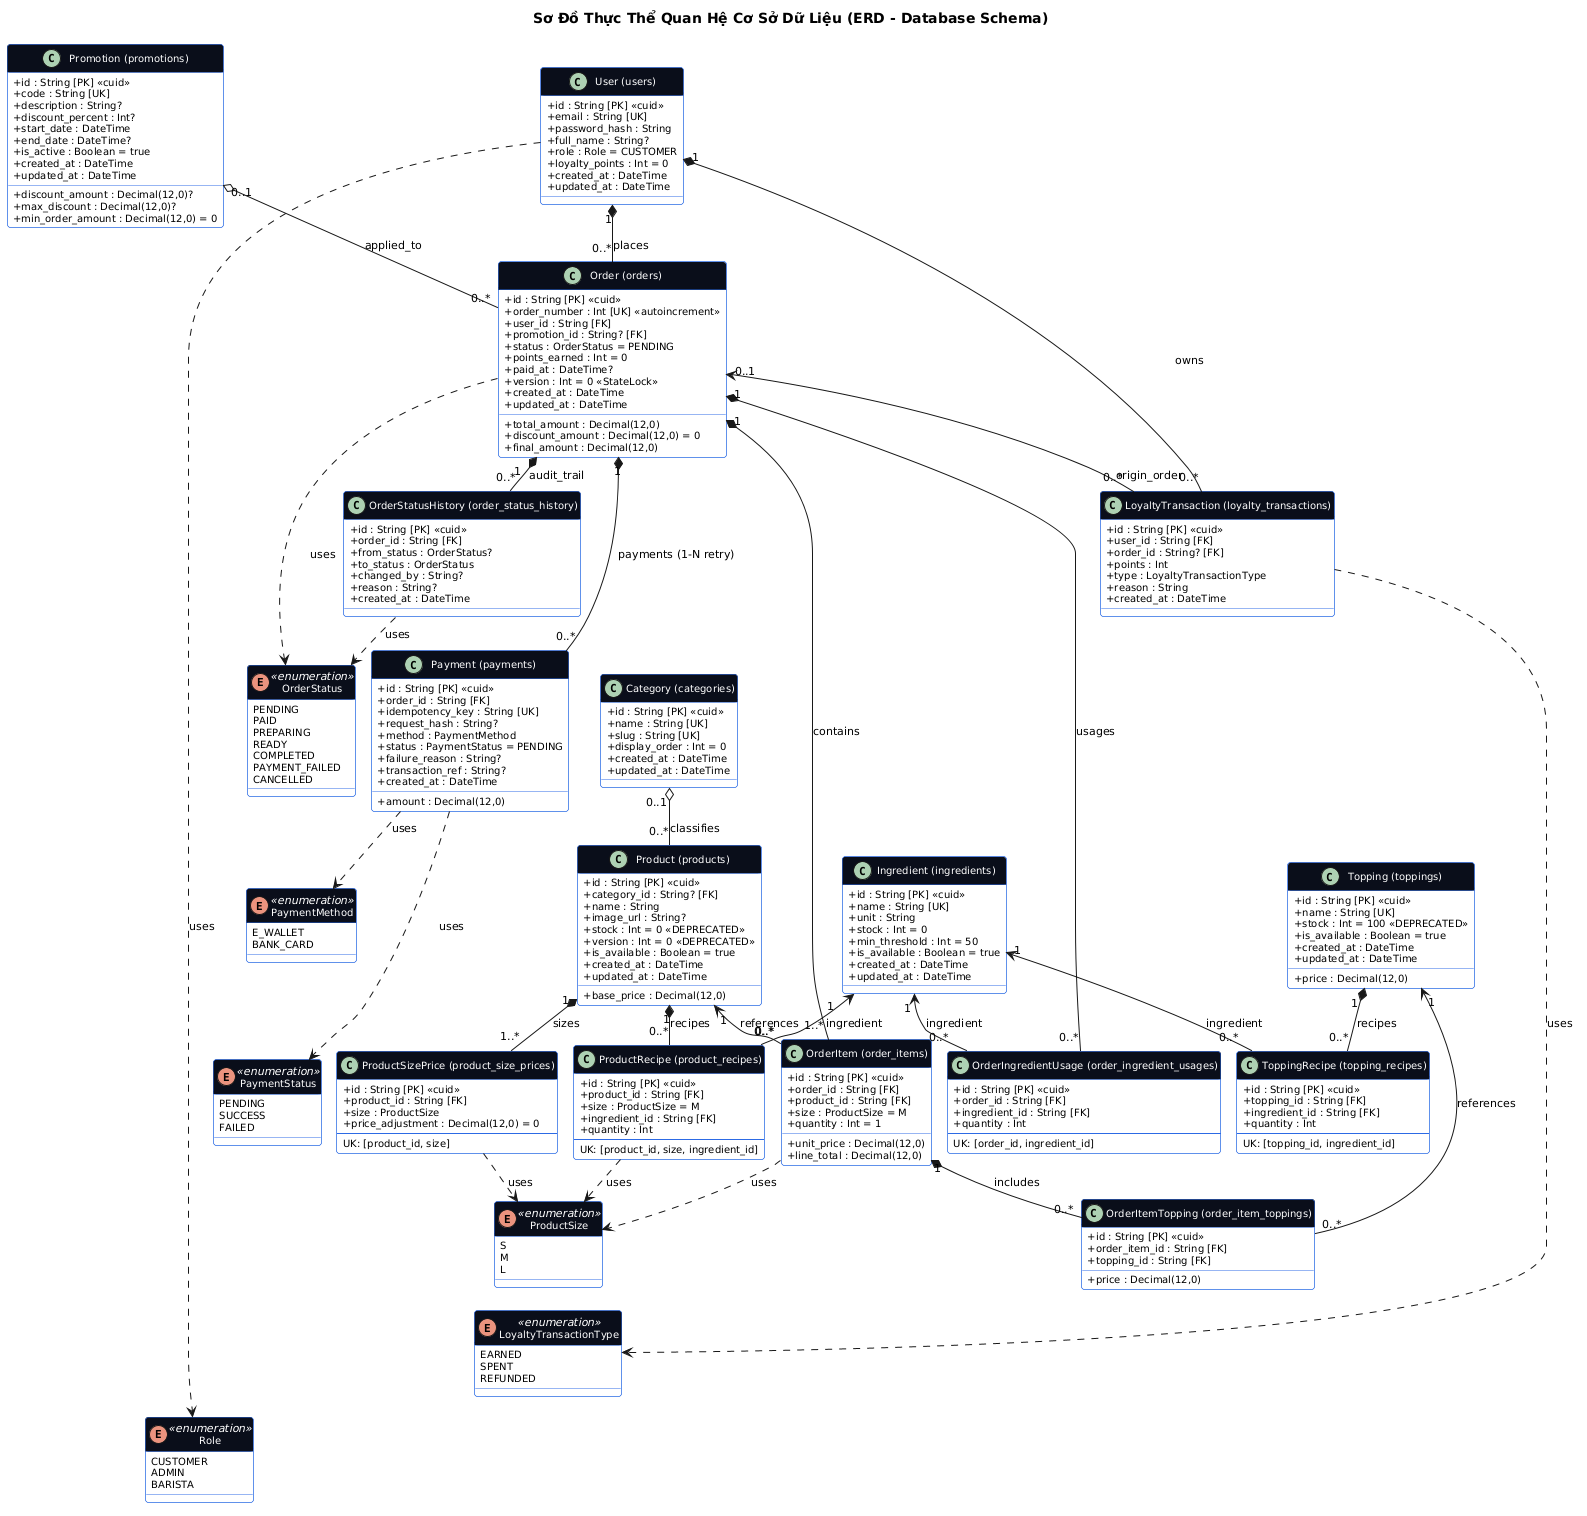

The diagram above was rendered by PlantUML. Its source (embedded in the PNG):
@startuml database-erd
title Sơ Đồ Thực Thể Quan Hệ Cơ Sở Dữ Liệu (ERD - Database Schema)
skinparam classAttributeIconSize 0
skinparam packageStyle rectangle
skinparam shadowing false
skinparam defaultFontName Arial
skinparam roundcorner 6
skinparam nodesep 16
skinparam ranksep 20
skinparam defaultFontSize 11
skinparam classFontSize 11
skinparam classAttributeFontSize 10

skinparam classFontColor #FFFFFF
skinparam enumFontColor #FFFFFF
skinparam classStereotypeFontColor #FFFFFF
skinparam enumStereotypeFontColor #FFFFFF
skinparam stereotypeFontColor #FFFFFF

skinparam class {
    BackgroundColor #FFFFFF
    BorderColor #2D6BE4
    HeaderBackgroundColor #0A0E1A
    HeaderFontColor #FFFFFF
}

skinparam enum {
    BackgroundColor #FFFFFF
    BorderColor #2D6BE4
    HeaderBackgroundColor #0A0E1A
    HeaderFontColor #FFFFFF
}

enum OrderStatus <<enumeration>> {
  PENDING
  PAID
  PREPARING
  READY
  COMPLETED
  PAYMENT_FAILED
  CANCELLED
}

enum PaymentMethod <<enumeration>> {
  E_WALLET
  BANK_CARD
}

enum PaymentStatus <<enumeration>> {
  PENDING
  SUCCESS
  FAILED
}

enum ProductSize <<enumeration>> {
  S
  M
  L
}

enum LoyaltyTransactionType <<enumeration>> {
  EARNED
  SPENT
  REFUNDED
}

enum Role <<enumeration>> {
  CUSTOMER
  ADMIN
  BARISTA
}

class "User (users)" as User {
  + id : String [PK] <<cuid>>
  + email : String [UK]
  + password_hash : String
  + full_name : String?
  + role : Role = CUSTOMER
  + loyalty_points : Int = 0
  + created_at : DateTime
  + updated_at : DateTime
}

class "Category (categories)" as Category {
  + id : String [PK] <<cuid>>
  + name : String [UK]
  + slug : String [UK]
  + display_order : Int = 0
  + created_at : DateTime
  + updated_at : DateTime
}

class "Product (products)" as Product {
  + id : String [PK] <<cuid>>
  + category_id : String? [FK]
  + name : String
  + base_price : Decimal(12,0)
  + image_url : String?
  + stock : Int = 0 <<DEPRECATED>>
  + version : Int = 0 <<DEPRECATED>>
  + is_available : Boolean = true
  + created_at : DateTime
  + updated_at : DateTime
}

class "ProductSizePrice (product_size_prices)" as ProductSizePrice {
  + id : String [PK] <<cuid>>
  + product_id : String [FK]
  + size : ProductSize
  + price_adjustment : Decimal(12,0) = 0
  --
  UK: [product_id, size]
}

class "Topping (toppings)" as Topping {
  + id : String [PK] <<cuid>>
  + name : String [UK]
  + price : Decimal(12,0)
  + stock : Int = 100 <<DEPRECATED>>
  + is_available : Boolean = true
  + created_at : DateTime
  + updated_at : DateTime
}

class "Promotion (promotions)" as Promotion {
  + id : String [PK] <<cuid>>
  + code : String [UK]
  + description : String?
  + discount_percent : Int?
  + discount_amount : Decimal(12,0)?
  + max_discount : Decimal(12,0)?
  + min_order_amount : Decimal(12,0) = 0
  + start_date : DateTime
  + end_date : DateTime?
  + is_active : Boolean = true
  + created_at : DateTime
  + updated_at : DateTime
}

class "Order (orders)" as Order {
  + id : String [PK] <<cuid>>
  + order_number : Int [UK] <<autoincrement>>
  + user_id : String [FK]
  + promotion_id : String? [FK]
  + status : OrderStatus = PENDING
  + total_amount : Decimal(12,0)
  + discount_amount : Decimal(12,0) = 0
  + final_amount : Decimal(12,0)
  + points_earned : Int = 0
  + paid_at : DateTime?
  + version : Int = 0 <<StateLock>>
  + created_at : DateTime
  + updated_at : DateTime
}

class "OrderItem (order_items)" as OrderItem {
  + id : String [PK] <<cuid>>
  + order_id : String [FK]
  + product_id : String [FK]
  + size : ProductSize = M
  + quantity : Int = 1
  + unit_price : Decimal(12,0)
  + line_total : Decimal(12,0)
}

class "OrderItemTopping (order_item_toppings)" as OrderItemTopping {
  + id : String [PK] <<cuid>>
  + order_item_id : String [FK]
  + topping_id : String [FK]
  + price : Decimal(12,0)
}

class "Payment (payments)" as Payment {
  + id : String [PK] <<cuid>>
  + order_id : String [FK]
  + idempotency_key : String [UK]
  + request_hash : String?
  + amount : Decimal(12,0)
  + method : PaymentMethod
  + status : PaymentStatus = PENDING
  + failure_reason : String?
  + transaction_ref : String?
  + created_at : DateTime
}

class "LoyaltyTransaction (loyalty_transactions)" as LoyaltyTransaction {
  + id : String [PK] <<cuid>>
  + user_id : String [FK]
  + order_id : String? [FK]
  + points : Int
  + type : LoyaltyTransactionType
  + reason : String
  + created_at : DateTime
}

class "OrderStatusHistory (order_status_history)" as OrderStatusHistory {
  + id : String [PK] <<cuid>>
  + order_id : String [FK]
  + from_status : OrderStatus?
  + to_status : OrderStatus
  + changed_by : String?
  + reason : String?
  + created_at : DateTime
}


class "Ingredient (ingredients)" as Ingredient {
  + id : String [PK] <<cuid>>
  + name : String [UK]
  + unit : String
  + stock : Int = 0
  + min_threshold : Int = 50
  + is_available : Boolean = true
  + created_at : DateTime
  + updated_at : DateTime
}

class "ProductRecipe (product_recipes)" as ProductRecipe {
  + id : String [PK] <<cuid>>
  + product_id : String [FK]
  + size : ProductSize = M
  + ingredient_id : String [FK]
  + quantity : Int
  --
  UK: [product_id, size, ingredient_id]
}

class "ToppingRecipe (topping_recipes)" as ToppingRecipe {
  + id : String [PK] <<cuid>>
  + topping_id : String [FK]
  + ingredient_id : String [FK]
  + quantity : Int
  --
  UK: [topping_id, ingredient_id]
}

class "OrderIngredientUsage (order_ingredient_usages)" as OrderIngredientUsage {
  + id : String [PK] <<cuid>>
  + order_id : String [FK]
  + ingredient_id : String [FK]
  + quantity : Int
  --
  UK: [order_id, ingredient_id]
}

' Relationships & Multiplicities (Đã sửa khớp 100% schema.prisma)
Category "0..1" o-- "0..*" Product : classifies
Product "1" *-- "1..*" ProductSizePrice : sizes
User "1" *-- "0..*" Order : places
User "1" *-- "0..*" LoyaltyTransaction : owns
Promotion "0..1" o-- "0..*" Order : applied_to
Order "1" *-- "1..*" OrderItem : contains
Order "1" *-- "0..*" Payment : payments (1-N retry)
Order "1" *-- "0..*" OrderStatusHistory : audit_trail
Order "0..1" <-- "0..*" LoyaltyTransaction : origin_order
Product "1" <-- "0..*" OrderItem : references
OrderItem "1" *-- "0..*" OrderItemTopping : includes
Topping "1" <-- "0..*" OrderItemTopping : references
Product "1" *-- "0..*" ProductRecipe : recipes
Ingredient "1" <-- "0..*" ProductRecipe : ingredient
Topping "1" *-- "0..*" ToppingRecipe : recipes
Ingredient "1" <-- "0..*" ToppingRecipe : ingredient
Order "1" *-- "0..*" OrderIngredientUsage : usages
Ingredient "1" <-- "0..*" OrderIngredientUsage : ingredient
ProductRecipe ..> ProductSize : uses


' Enum dependencies
User ..> Role : uses
Order ..> OrderStatus : uses
OrderStatusHistory ..> OrderStatus : uses
Payment ..> PaymentMethod : uses
Payment ..> PaymentStatus : uses
OrderItem ..> ProductSize : uses
ProductSizePrice ..> ProductSize : uses
LoyaltyTransaction ..> LoyaltyTransactionType : uses


' Stack enums vertically to prevent horizontal expansion
OrderStatus -[hidden]down-> PaymentMethod
PaymentMethod -[hidden]down-> PaymentStatus
PaymentStatus -[hidden]down-> ProductSize
ProductSize -[hidden]down-> LoyaltyTransactionType
LoyaltyTransactionType -[hidden]down-> Role

@enduml